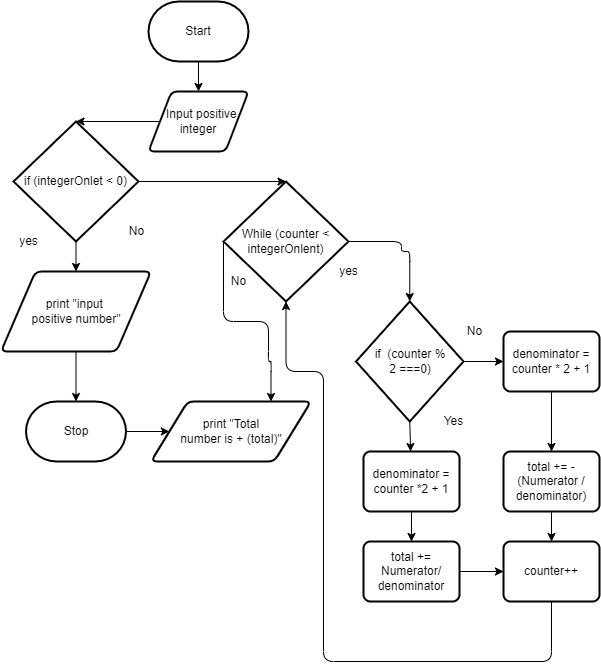

The diagram above was exported from draw.io. Its source (the exported page's mxGraphModel, read from the mxfile embedded in the PNG):
<mxGraphModel dx="1074" dy="741" grid="1" gridSize="10" guides="1" tooltips="1" connect="1" arrows="1" fold="1" page="1" pageScale="1" pageWidth="850" pageHeight="1100" math="0" shadow="0">
  <root>
    <mxCell id="0" />
    <mxCell id="1" parent="0" />
    <mxCell id="7" style="edgeStyle=none;html=1;" parent="1" source="2" target="3" edge="1">
      <mxGeometry relative="1" as="geometry" />
    </mxCell>
    <mxCell id="2" value="Start" style="strokeWidth=2;html=1;shape=mxgraph.flowchart.terminator;whiteSpace=wrap;" parent="1" vertex="1">
      <mxGeometry x="325" y="120" width="100" height="60" as="geometry" />
    </mxCell>
    <mxCell id="8" style="edgeStyle=none;html=1;entryX=0.5;entryY=0;entryDx=0;entryDy=0;entryPerimeter=0;" parent="1" source="3" target="12" edge="1">
      <mxGeometry relative="1" as="geometry">
        <mxPoint x="330" y="300" as="targetPoint" />
      </mxGeometry>
    </mxCell>
    <mxCell id="3" value="&amp;nbsp; Input positive integer" style="shape=parallelogram;html=1;strokeWidth=2;perimeter=parallelogramPerimeter;whiteSpace=wrap;rounded=1;arcSize=12;size=0.23;" parent="1" vertex="1">
      <mxGeometry x="325" y="210" width="100" height="60" as="geometry" />
    </mxCell>
    <mxCell id="10" style="edgeStyle=none;html=1;exitX=0.5;exitY=1;exitDx=0;exitDy=0;" parent="1" source="14" target="6" edge="1">
      <mxGeometry relative="1" as="geometry">
        <mxPoint x="350" y="660" as="sourcePoint" />
      </mxGeometry>
    </mxCell>
    <mxCell id="6" value="Stop" style="strokeWidth=2;html=1;shape=mxgraph.flowchart.terminator;whiteSpace=wrap;" parent="1" vertex="1">
      <mxGeometry x="202.5" y="520" width="100" height="60" as="geometry" />
    </mxCell>
    <mxCell id="12" value="if (integerOnlet &amp;lt; 0)" style="strokeWidth=2;html=1;shape=mxgraph.flowchart.decision;whiteSpace=wrap;" vertex="1" parent="1">
      <mxGeometry x="190" y="240" width="125" height="120" as="geometry" />
    </mxCell>
    <mxCell id="13" style="edgeStyle=none;html=1;exitX=0.5;exitY=1;exitDx=0;exitDy=0;exitPerimeter=0;entryX=0.5;entryY=0;entryDx=0;entryDy=0;" edge="1" parent="1" source="12" target="14">
      <mxGeometry relative="1" as="geometry">
        <mxPoint x="640" y="390" as="sourcePoint" />
        <mxPoint x="503" y="430" as="targetPoint" />
      </mxGeometry>
    </mxCell>
    <mxCell id="14" value="print &quot;input&amp;nbsp;&lt;br&gt;positive number&quot;" style="shape=parallelogram;html=1;strokeWidth=2;perimeter=parallelogramPerimeter;whiteSpace=wrap;rounded=1;arcSize=12;size=0.23;" vertex="1" parent="1">
      <mxGeometry x="177.5" y="390" width="150" height="80" as="geometry" />
    </mxCell>
    <mxCell id="17" value="yes" style="text;html=1;align=center;verticalAlign=middle;resizable=0;points=[];autosize=1;strokeColor=none;fillColor=none;" vertex="1" parent="1">
      <mxGeometry x="190" y="350" width="30" height="20" as="geometry" />
    </mxCell>
    <mxCell id="18" value="No&lt;br&gt;" style="text;html=1;align=center;verticalAlign=middle;resizable=0;points=[];autosize=1;strokeColor=none;fillColor=none;" vertex="1" parent="1">
      <mxGeometry x="297.5" y="340" width="30" height="20" as="geometry" />
    </mxCell>
    <mxCell id="19" value="While (counter &amp;lt;&lt;br&gt;integerOnlent)" style="strokeWidth=2;html=1;shape=mxgraph.flowchart.decision;whiteSpace=wrap;" vertex="1" parent="1">
      <mxGeometry x="400" y="300" width="125" height="120" as="geometry" />
    </mxCell>
    <mxCell id="20" style="edgeStyle=none;html=1;exitX=1;exitY=0.5;exitDx=0;exitDy=0;exitPerimeter=0;entryX=0.5;entryY=0;entryDx=0;entryDy=0;entryPerimeter=0;" edge="1" parent="1" source="12" target="19">
      <mxGeometry relative="1" as="geometry">
        <mxPoint x="410" y="330" as="sourcePoint" />
        <mxPoint x="450" y="300" as="targetPoint" />
      </mxGeometry>
    </mxCell>
    <mxCell id="21" value="" style="edgeStyle=segmentEdgeStyle;endArrow=classic;html=1;exitX=0;exitY=0.5;exitDx=0;exitDy=0;exitPerimeter=0;entryX=0.75;entryY=0;entryDx=0;entryDy=0;entryPerimeter=0;" edge="1" parent="1" source="19" target="22">
      <mxGeometry width="50" height="50" relative="1" as="geometry">
        <mxPoint x="360" y="370" as="sourcePoint" />
        <mxPoint x="380" y="520" as="targetPoint" />
        <Array as="points">
          <mxPoint x="400" y="440" />
          <mxPoint x="445" y="440" />
          <mxPoint x="445" y="480" />
          <mxPoint x="448" y="480" />
        </Array>
      </mxGeometry>
    </mxCell>
    <mxCell id="22" value="print &quot;Total&lt;br&gt;number is + (total)&quot;" style="shape=parallelogram;html=1;strokeWidth=2;perimeter=parallelogramPerimeter;whiteSpace=wrap;rounded=1;arcSize=12;size=0.23;" vertex="1" parent="1">
      <mxGeometry x="327.5" y="520" width="160" height="60" as="geometry" />
    </mxCell>
    <mxCell id="23" style="edgeStyle=none;html=1;exitX=1;exitY=0.5;exitDx=0;exitDy=0;exitPerimeter=0;entryX=0;entryY=0.5;entryDx=0;entryDy=0;" edge="1" parent="1" source="6" target="22">
      <mxGeometry relative="1" as="geometry">
        <mxPoint x="370" y="470" as="sourcePoint" />
        <mxPoint x="517.5" y="470" as="targetPoint" />
      </mxGeometry>
    </mxCell>
    <mxCell id="24" value="No" style="text;html=1;align=center;verticalAlign=middle;resizable=0;points=[];autosize=1;strokeColor=none;fillColor=none;" vertex="1" parent="1">
      <mxGeometry x="400" y="390" width="30" height="20" as="geometry" />
    </mxCell>
    <mxCell id="25" value="yes" style="text;html=1;align=center;verticalAlign=middle;resizable=0;points=[];autosize=1;strokeColor=none;fillColor=none;" vertex="1" parent="1">
      <mxGeometry x="510" y="380" width="30" height="20" as="geometry" />
    </mxCell>
    <mxCell id="26" value="" style="edgeStyle=segmentEdgeStyle;endArrow=classic;html=1;exitX=1;exitY=0.5;exitDx=0;exitDy=0;exitPerimeter=0;entryX=0;entryY=0.5;entryDx=0;entryDy=0;entryPerimeter=0;" edge="1" parent="1" source="19" target="27">
      <mxGeometry width="50" height="50" relative="1" as="geometry">
        <mxPoint x="410" y="280" as="sourcePoint" />
        <mxPoint x="580" y="400" as="targetPoint" />
        <Array as="points">
          <mxPoint x="578" y="360" />
          <mxPoint x="578" y="370" />
        </Array>
      </mxGeometry>
    </mxCell>
    <mxCell id="27" value="if&amp;nbsp; (counter %&lt;br&gt;2 ===0)" style="strokeWidth=2;html=1;shape=mxgraph.flowchart.decision;whiteSpace=wrap;direction=south;" vertex="1" parent="1">
      <mxGeometry x="532.5" y="420" width="107.5" height="120" as="geometry" />
    </mxCell>
    <mxCell id="28" style="edgeStyle=none;html=1;exitX=1;exitY=0.5;exitDx=0;exitDy=0;exitPerimeter=0;" edge="1" parent="1" source="27" target="29">
      <mxGeometry relative="1" as="geometry">
        <mxPoint x="750" y="530" as="sourcePoint" />
        <mxPoint x="586" y="580" as="targetPoint" />
      </mxGeometry>
    </mxCell>
    <mxCell id="29" value="denominator =&lt;br&gt;counter *2 + 1" style="rounded=1;whiteSpace=wrap;html=1;absoluteArcSize=1;arcSize=14;strokeWidth=2;" vertex="1" parent="1">
      <mxGeometry x="540" y="570" width="96" height="60" as="geometry" />
    </mxCell>
    <mxCell id="30" style="edgeStyle=none;html=1;exitX=0.5;exitY=1;exitDx=0;exitDy=0;entryX=0.5;entryY=0;entryDx=0;entryDy=0;" edge="1" parent="1" source="29" target="31">
      <mxGeometry relative="1" as="geometry">
        <mxPoint x="610" y="760" as="sourcePoint" />
        <mxPoint x="590" y="660" as="targetPoint" />
      </mxGeometry>
    </mxCell>
    <mxCell id="31" value="total += Numerator/ denominator" style="rounded=1;whiteSpace=wrap;html=1;absoluteArcSize=1;arcSize=14;strokeWidth=2;" vertex="1" parent="1">
      <mxGeometry x="540" y="660" width="96" height="60" as="geometry" />
    </mxCell>
    <mxCell id="32" style="edgeStyle=none;html=1;exitX=1;exitY=0.5;exitDx=0;exitDy=0;entryX=0;entryY=0.5;entryDx=0;entryDy=0;" edge="1" parent="1" source="31" target="33">
      <mxGeometry relative="1" as="geometry">
        <mxPoint x="740" y="690" as="sourcePoint" />
        <mxPoint x="680" y="690" as="targetPoint" />
      </mxGeometry>
    </mxCell>
    <mxCell id="33" value="counter++" style="rounded=1;whiteSpace=wrap;html=1;absoluteArcSize=1;arcSize=14;strokeWidth=2;" vertex="1" parent="1">
      <mxGeometry x="680" y="660" width="96" height="60" as="geometry" />
    </mxCell>
    <mxCell id="34" style="edgeStyle=none;html=1;entryX=0.5;entryY=0;entryDx=0;entryDy=0;exitX=0.5;exitY=1;exitDx=0;exitDy=0;" edge="1" parent="1" source="35" target="33">
      <mxGeometry relative="1" as="geometry">
        <mxPoint x="728" y="630" as="sourcePoint" />
        <mxPoint x="727.5" y="640" as="targetPoint" />
        <Array as="points" />
      </mxGeometry>
    </mxCell>
    <mxCell id="35" value="total += -&lt;br&gt;(Numerator /&lt;br&gt;denominator)" style="rounded=1;whiteSpace=wrap;html=1;absoluteArcSize=1;arcSize=14;strokeWidth=2;" vertex="1" parent="1">
      <mxGeometry x="680" y="570" width="96" height="60" as="geometry" />
    </mxCell>
    <mxCell id="36" value="denominator =&lt;br&gt;counter * 2 + 1" style="rounded=1;whiteSpace=wrap;html=1;absoluteArcSize=1;arcSize=14;strokeWidth=2;" vertex="1" parent="1">
      <mxGeometry x="680" y="450" width="96" height="60" as="geometry" />
    </mxCell>
    <mxCell id="37" style="edgeStyle=none;html=1;entryX=0.5;entryY=0;entryDx=0;entryDy=0;exitX=0.5;exitY=1;exitDx=0;exitDy=0;" edge="1" parent="1" source="36" target="35">
      <mxGeometry relative="1" as="geometry">
        <mxPoint x="750" y="390" as="sourcePoint" />
        <mxPoint x="750" y="420" as="targetPoint" />
        <Array as="points" />
      </mxGeometry>
    </mxCell>
    <mxCell id="38" style="edgeStyle=none;html=1;exitX=0.5;exitY=0;exitDx=0;exitDy=0;exitPerimeter=0;entryX=0;entryY=0.5;entryDx=0;entryDy=0;" edge="1" parent="1" source="27" target="36">
      <mxGeometry relative="1" as="geometry">
        <mxPoint x="720" y="320" as="sourcePoint" />
        <mxPoint x="763.4000000000001" y="320" as="targetPoint" />
      </mxGeometry>
    </mxCell>
    <mxCell id="39" value="" style="edgeStyle=segmentEdgeStyle;endArrow=classic;html=1;entryX=0.5;entryY=1;entryDx=0;entryDy=0;entryPerimeter=0;exitX=0.5;exitY=1;exitDx=0;exitDy=0;" edge="1" parent="1" source="33" target="19">
      <mxGeometry width="50" height="50" relative="1" as="geometry">
        <mxPoint x="650" y="780" as="sourcePoint" />
        <mxPoint x="500" y="430" as="targetPoint" />
        <Array as="points">
          <mxPoint x="728" y="780" />
          <mxPoint x="500" y="780" />
          <mxPoint x="500" y="490" />
          <mxPoint x="463" y="490" />
        </Array>
      </mxGeometry>
    </mxCell>
    <mxCell id="40" value="No" style="text;html=1;align=center;verticalAlign=middle;resizable=0;points=[];autosize=1;strokeColor=none;fillColor=none;" vertex="1" parent="1">
      <mxGeometry x="636" y="440" width="30" height="20" as="geometry" />
    </mxCell>
    <mxCell id="41" value="Yes" style="text;html=1;align=center;verticalAlign=middle;resizable=0;points=[];autosize=1;strokeColor=none;fillColor=none;" vertex="1" parent="1">
      <mxGeometry x="610" y="530" width="40" height="20" as="geometry" />
    </mxCell>
  </root>
</mxGraphModel>